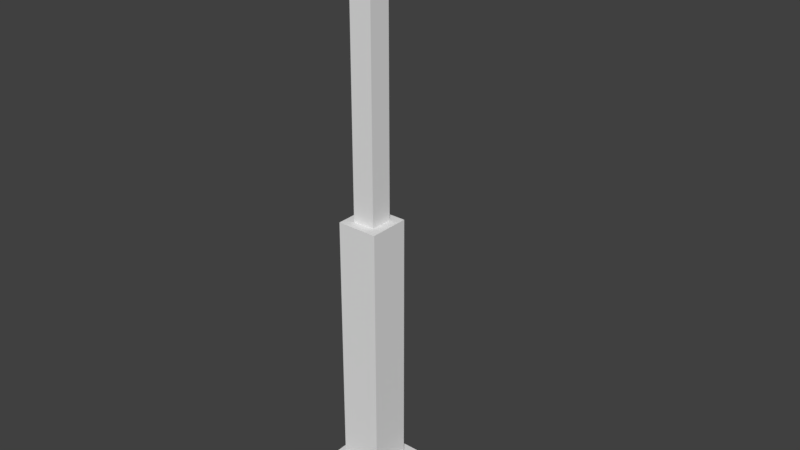 # Source: tower.blend  (saved by Blender 2.79.0; exported with 4.5.12 LTS)
import bpy
from mathutils import Matrix  # noqa: F401  (used for matrix-valued properties, if any)

bpy.ops.wm.read_factory_settings(use_empty=True)
scene = bpy.context.scene
scene.name = 'Scene'

# ---- collections
col_collection_1 = bpy.data.collections.new('Collection 1'); scene.collection.children.link(col_collection_1)

# ---- world
world_world = bpy.data.worlds.new('World'); scene.world = world_world
world_world.color = (0.05088, 0.05088, 0.05088)
world_world.use_sun_shadow = False
world_world.sun_shadow_jitter_overblur = 0.0
world_world.cycles.sampling_method = 'MANUAL'

# ---- meshes
me_cube_002 = bpy.data.meshes.new('Cube.002')
me_cube_002.from_pydata([(-0.6789, -0.2389, -0.2957), (-0.6789, -0.2389, 0.2276), (-0.6789, 5.014, -0.2957), (-0.6789, 5.014, 0.2276), (-0.1556, -0.2389, -0.2957), (-0.1556, -0.2389, 0.2276), (-0.1556, 5.014, -0.2957), (-0.1556, 5.014, 0.2276)], [], [(0, 1, 3, 2), (2, 3, 7, 6), (6, 7, 5, 4), (4, 5, 1, 0), (2, 6, 4, 0), (7, 3, 1, 5)])
me_cube_002.use_remesh_preserve_volume = False
me_cube_002.use_remesh_preserve_attributes = False
me_cube_002.use_mirror_vertex_groups = False
me_cube_002.update()
me_cube_001 = bpy.data.meshes.new('Cube.001')
me_cube_001.from_pydata([(-2.111, -2.111, 0.0), (-0.7587, -0.7587, 1.823), (-2.111, 2.111, 0.0), (-0.7587, 0.7587, 1.823), (2.111, -2.111, 0.0), (0.7587, -0.7587, 1.823), (2.111, 2.111, 0.0), (0.7587, 0.7587, 1.823), (-1.358, -1.358, 1.823), (-1.358, 1.358, 1.823), (1.358, 1.358, 1.823), (1.358, -1.358, 1.823), (-0.4173, -0.4173, 11.69), (-0.4173, 0.4173, 11.69), (0.4173, -0.4173, 11.69), (0.4173, 0.4173, 11.69), (-0.7587, -0.7587, 11.69), (-0.7587, 0.7587, 11.69), (0.7587, 0.7587, 11.69), (0.7587, -0.7587, 11.69), (-0.4173, -0.4173, 21.95), (-0.4173, 0.4173, 21.95), (0.4173, -0.4173, 21.95), (0.4173, 0.4173, 21.95)], [], [(0, 8, 9, 2), (2, 9, 10, 6), (6, 10, 11, 4), (4, 11, 8, 0), (2, 6, 4, 0), (5, 7, 18, 19), (1, 3, 9, 8), (3, 7, 10, 9), (7, 5, 11, 10), (5, 1, 8, 11), (12, 14, 22, 20), (3, 1, 16, 17), (1, 5, 19, 16), (7, 3, 17, 18), (12, 13, 17, 16), (13, 15, 18, 17), (15, 14, 19, 18), (14, 12, 16, 19), (23, 21, 20, 22), (15, 13, 21, 23), (14, 15, 23, 22), (13, 12, 20, 21)])
me_cube_001.use_remesh_preserve_volume = False
me_cube_001.use_remesh_preserve_attributes = False
me_cube_001.use_mirror_vertex_groups = False
me_cube_001.update()

# ---- objects
ob_arm = bpy.data.objects.new('Arm', me_cube_002)
ob_tower = bpy.data.objects.new('Tower', me_cube_001)

# ---- transforms, parenting, visibility, modifiers, constraints
ob_arm.location = (0.0, 0.0, 21.17)
ob_arm.lineart.crease_threshold = 0.0
ob_tower.location = (0.0, 0.0, 0.0)
ob_tower.lineart.crease_threshold = 0.0

# ---- collection membership
col_collection_1.objects.link(ob_arm)
col_collection_1.objects.link(ob_tower)

# ---- scene / render settings (as saved in the file)
scene.frame_start = 1; scene.frame_end = 15; scene.frame_set(1)
scene.render.engine = 'BLENDER_EEVEE_NEXT'
scene.render.resolution_percentage = 50
scene.render.dither_intensity = 0.0
scene.cycles.use_denoising = False
scene.cycles.samples = 128
scene.cycles.sampling_pattern = 'TABULATED_SOBOL'
scene.cycles.use_adaptive_sampling = False
scene.cycles.use_light_tree = False
scene.cycles.blur_glossy = 0.0
scene.cycles.sample_clamp_indirect = 0.0
scene.view_settings.view_transform = 'Standard'
bpy.context.view_layer.update()

# ---- added for rendering (the .blend has no active camera and no usable light): camera, sun
cam_auto = bpy.data.cameras.new('AutoCamera')
cam_auto.lens = 50.0
cam_auto.sensor_width = 36.0
cam_auto.clip_end = 1000.0
ob_auto_camera = bpy.data.objects.new('AutoCamera', cam_auto)
scene.collection.objects.link(ob_auto_camera)
ob_auto_camera.location = (21.7035, -24.5928, 28.3363)
ob_auto_camera.rotation_euler = (1.09748, -7.21219e-08, 0.694738)
scene.camera = ob_auto_camera
light_auto_sun = bpy.data.lights.new('AutoSun', 'SUN')
light_auto_sun.energy = 3.0
light_auto_sun.angle = 0.0523599
ob_auto_sun = bpy.data.objects.new('AutoSun', light_auto_sun)
scene.collection.objects.link(ob_auto_sun)
ob_auto_sun.rotation_euler = (0.872665, 0.174533, 0.523599)
bpy.context.view_layer.update()
